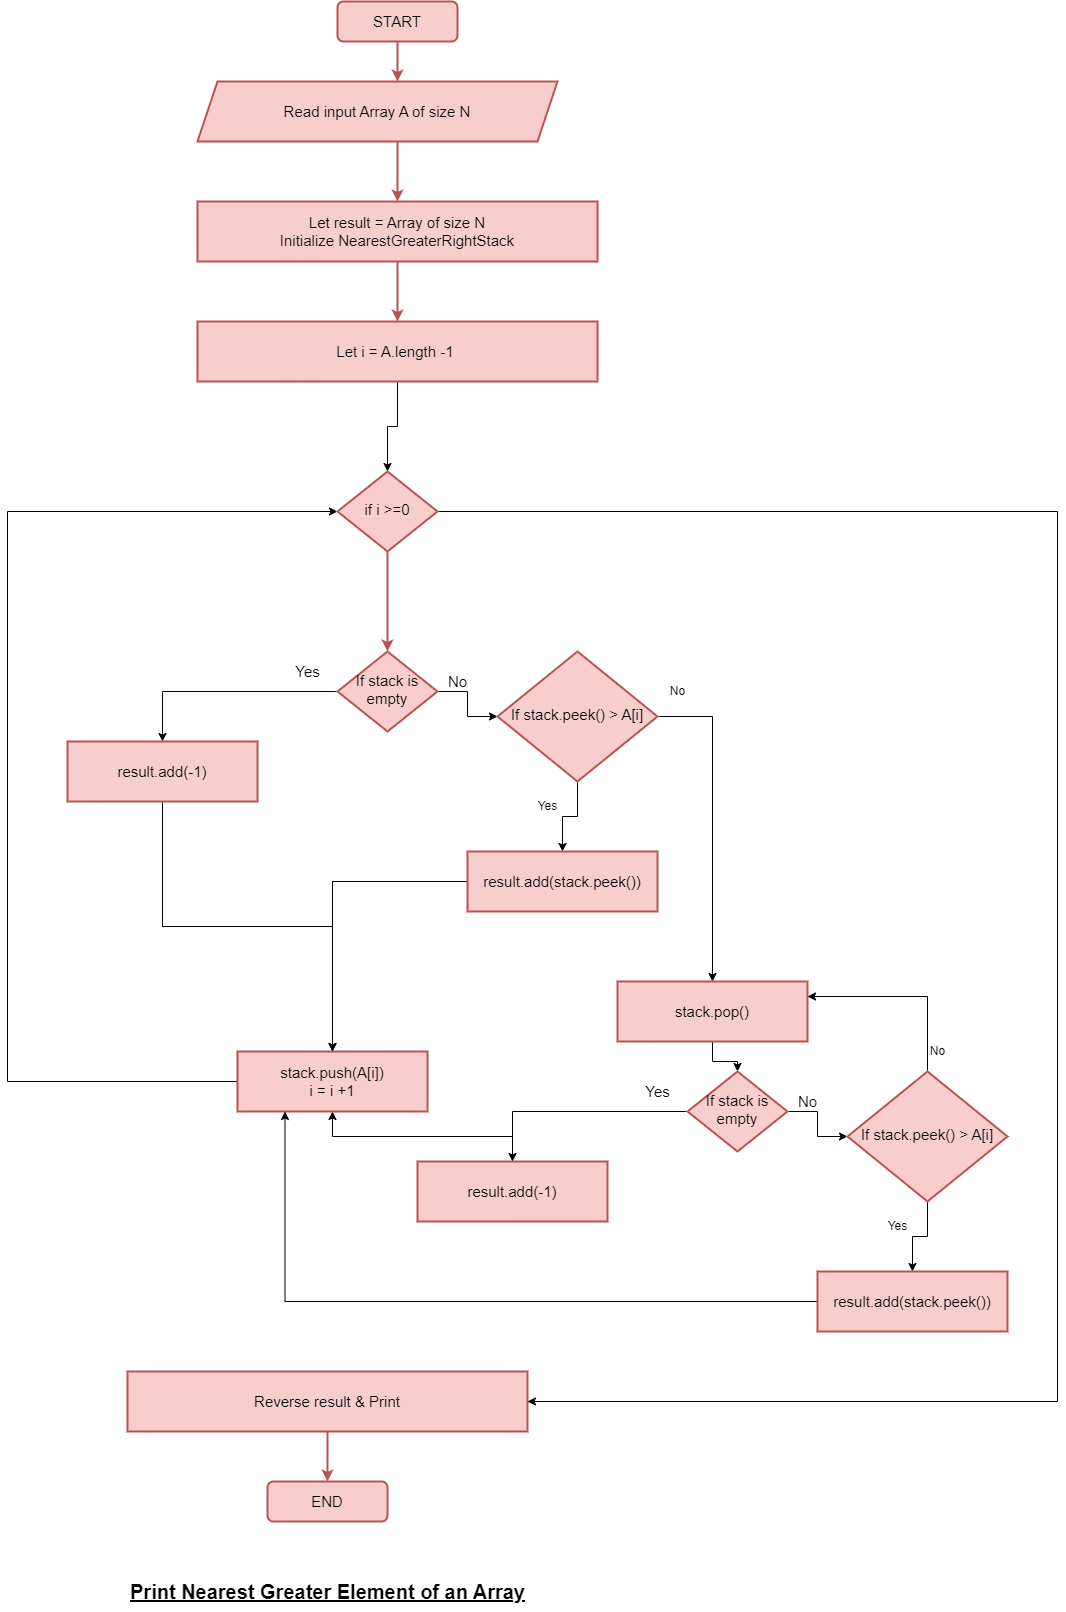

The diagram above was exported from draw.io. Its source (the exported page's mxGraphModel, read from the mxfile embedded in the PNG):
<mxGraphModel dx="1434" dy="1933" grid="1" gridSize="10" guides="1" tooltips="1" connect="1" arrows="1" fold="1" page="1" pageScale="1" pageWidth="827" pageHeight="1169" math="0" shadow="0">
  <root>
    <mxCell id="WIyWlLk6GJQsqaUBKTNV-0" />
    <mxCell id="WIyWlLk6GJQsqaUBKTNV-1" parent="WIyWlLk6GJQsqaUBKTNV-0" />
    <mxCell id="gHoFPXlYfIHIq2-PRBDB-25" style="edgeStyle=orthogonalEdgeStyle;rounded=0;orthogonalLoop=1;jettySize=auto;html=1;fillColor=#f8cecc;strokeColor=#b85450;strokeWidth=2;fontSize=15;" parent="WIyWlLk6GJQsqaUBKTNV-1" source="WIyWlLk6GJQsqaUBKTNV-3" target="gHoFPXlYfIHIq2-PRBDB-0" edge="1">
      <mxGeometry relative="1" as="geometry">
        <Array as="points">
          <mxPoint x="450" y="-60" />
          <mxPoint x="450" y="-60" />
        </Array>
      </mxGeometry>
    </mxCell>
    <mxCell id="WIyWlLk6GJQsqaUBKTNV-3" value="START" style="rounded=1;whiteSpace=wrap;html=1;fontSize=15;glass=0;strokeWidth=2;shadow=0;fillColor=#f8cecc;strokeColor=#b85450;" parent="WIyWlLk6GJQsqaUBKTNV-1" vertex="1">
      <mxGeometry x="390" y="-130" width="120" height="40" as="geometry" />
    </mxCell>
    <mxCell id="CivgnTlXfMIbvkF3JMLK-1" style="edgeStyle=orthogonalEdgeStyle;rounded=0;orthogonalLoop=1;jettySize=auto;html=1;entryX=0.5;entryY=0;entryDx=0;entryDy=0;" edge="1" parent="WIyWlLk6GJQsqaUBKTNV-1" source="WIyWlLk6GJQsqaUBKTNV-6" target="CivgnTlXfMIbvkF3JMLK-0">
      <mxGeometry relative="1" as="geometry" />
    </mxCell>
    <mxCell id="CivgnTlXfMIbvkF3JMLK-7" style="edgeStyle=orthogonalEdgeStyle;rounded=0;orthogonalLoop=1;jettySize=auto;html=1;" edge="1" parent="WIyWlLk6GJQsqaUBKTNV-1" source="WIyWlLk6GJQsqaUBKTNV-6" target="CivgnTlXfMIbvkF3JMLK-5">
      <mxGeometry relative="1" as="geometry" />
    </mxCell>
    <mxCell id="WIyWlLk6GJQsqaUBKTNV-6" value="If stack is empty" style="rhombus;whiteSpace=wrap;html=1;shadow=0;fontFamily=Helvetica;fontSize=15;align=center;strokeWidth=2;spacing=6;spacingTop=-4;fillColor=#f8cecc;strokeColor=#b85450;" parent="WIyWlLk6GJQsqaUBKTNV-1" vertex="1">
      <mxGeometry x="390" y="520" width="100" height="80" as="geometry" />
    </mxCell>
    <mxCell id="gHoFPXlYfIHIq2-PRBDB-11" style="edgeStyle=orthogonalEdgeStyle;rounded=0;orthogonalLoop=1;jettySize=auto;html=1;fillColor=#f8cecc;strokeColor=#b85450;strokeWidth=2;fontSize=15;" parent="WIyWlLk6GJQsqaUBKTNV-1" target="gHoFPXlYfIHIq2-PRBDB-7" edge="1">
      <mxGeometry relative="1" as="geometry">
        <mxPoint x="300" y="675" as="sourcePoint" />
      </mxGeometry>
    </mxCell>
    <mxCell id="gHoFPXlYfIHIq2-PRBDB-36" style="edgeStyle=orthogonalEdgeStyle;rounded=0;orthogonalLoop=1;jettySize=auto;html=1;strokeWidth=2;fontSize=15;fillColor=#f8cecc;strokeColor=#b85450;" parent="WIyWlLk6GJQsqaUBKTNV-1" target="gHoFPXlYfIHIq2-PRBDB-3" edge="1">
      <mxGeometry relative="1" as="geometry">
        <Array as="points">
          <mxPoint x="215" y="780" />
          <mxPoint x="215" y="780" />
        </Array>
        <mxPoint x="215" y="740" as="sourcePoint" />
      </mxGeometry>
    </mxCell>
    <mxCell id="WIyWlLk6GJQsqaUBKTNV-11" value="END" style="rounded=1;whiteSpace=wrap;html=1;fontSize=15;glass=0;strokeWidth=2;shadow=0;fillColor=#f8cecc;strokeColor=#b85450;" parent="WIyWlLk6GJQsqaUBKTNV-1" vertex="1">
      <mxGeometry x="320" y="1350" width="120" height="40" as="geometry" />
    </mxCell>
    <mxCell id="gHoFPXlYfIHIq2-PRBDB-26" style="edgeStyle=orthogonalEdgeStyle;rounded=0;orthogonalLoop=1;jettySize=auto;html=1;fillColor=#f8cecc;strokeColor=#b85450;strokeWidth=2;fontSize=15;" parent="WIyWlLk6GJQsqaUBKTNV-1" source="gHoFPXlYfIHIq2-PRBDB-0" target="gHoFPXlYfIHIq2-PRBDB-1" edge="1">
      <mxGeometry relative="1" as="geometry">
        <Array as="points">
          <mxPoint x="450" y="30" />
          <mxPoint x="450" y="30" />
        </Array>
      </mxGeometry>
    </mxCell>
    <mxCell id="gHoFPXlYfIHIq2-PRBDB-0" value="Read input Array A of size N" style="shape=parallelogram;perimeter=parallelogramPerimeter;whiteSpace=wrap;html=1;fixedSize=1;fillColor=#f8cecc;strokeColor=#b85450;strokeWidth=2;fontSize=15;" parent="WIyWlLk6GJQsqaUBKTNV-1" vertex="1">
      <mxGeometry x="250" y="-50" width="360" height="60" as="geometry" />
    </mxCell>
    <mxCell id="gHoFPXlYfIHIq2-PRBDB-27" style="edgeStyle=orthogonalEdgeStyle;rounded=0;orthogonalLoop=1;jettySize=auto;html=1;entryX=0.5;entryY=0;entryDx=0;entryDy=0;fillColor=#f8cecc;strokeColor=#b85450;strokeWidth=2;fontSize=15;" parent="WIyWlLk6GJQsqaUBKTNV-1" source="gHoFPXlYfIHIq2-PRBDB-1" target="gHoFPXlYfIHIq2-PRBDB-2" edge="1">
      <mxGeometry relative="1" as="geometry" />
    </mxCell>
    <mxCell id="gHoFPXlYfIHIq2-PRBDB-1" value="Let result = Array of size N&lt;br&gt;Initialize NearestGreaterRightStack" style="rounded=0;whiteSpace=wrap;html=1;fillColor=#f8cecc;strokeColor=#b85450;strokeWidth=2;fontSize=15;" parent="WIyWlLk6GJQsqaUBKTNV-1" vertex="1">
      <mxGeometry x="250" y="70" width="400" height="60" as="geometry" />
    </mxCell>
    <mxCell id="gHoFPXlYfIHIq2-PRBDB-17" style="edgeStyle=orthogonalEdgeStyle;rounded=0;orthogonalLoop=1;jettySize=auto;html=1;entryX=0.5;entryY=0;entryDx=0;entryDy=0;fillColor=#f8cecc;strokeColor=#b85450;strokeWidth=2;fontSize=15;startArrow=none;" parent="WIyWlLk6GJQsqaUBKTNV-1" source="CivgnTlXfMIbvkF3JMLK-32" target="WIyWlLk6GJQsqaUBKTNV-6" edge="1">
      <mxGeometry relative="1" as="geometry">
        <Array as="points">
          <mxPoint x="440" y="470" />
          <mxPoint x="440" y="470" />
        </Array>
      </mxGeometry>
    </mxCell>
    <mxCell id="CivgnTlXfMIbvkF3JMLK-34" style="edgeStyle=orthogonalEdgeStyle;rounded=0;orthogonalLoop=1;jettySize=auto;html=1;entryX=0.5;entryY=0;entryDx=0;entryDy=0;" edge="1" parent="WIyWlLk6GJQsqaUBKTNV-1" source="gHoFPXlYfIHIq2-PRBDB-2" target="CivgnTlXfMIbvkF3JMLK-32">
      <mxGeometry relative="1" as="geometry" />
    </mxCell>
    <mxCell id="gHoFPXlYfIHIq2-PRBDB-2" value="Let i = A.length -1&amp;nbsp;" style="rounded=0;whiteSpace=wrap;html=1;fillColor=#f8cecc;strokeColor=#b85450;strokeWidth=2;fontSize=15;" parent="WIyWlLk6GJQsqaUBKTNV-1" vertex="1">
      <mxGeometry x="250" y="190" width="400" height="60" as="geometry" />
    </mxCell>
    <mxCell id="gHoFPXlYfIHIq2-PRBDB-29" style="edgeStyle=orthogonalEdgeStyle;rounded=0;orthogonalLoop=1;jettySize=auto;html=1;strokeWidth=2;fontSize=15;fillColor=#f8cecc;strokeColor=#b85450;" parent="WIyWlLk6GJQsqaUBKTNV-1" target="gHoFPXlYfIHIq2-PRBDB-8" edge="1">
      <mxGeometry relative="1" as="geometry">
        <Array as="points">
          <mxPoint x="533" y="780" />
          <mxPoint x="533" y="780" />
        </Array>
        <mxPoint x="532.5" y="740" as="sourcePoint" />
      </mxGeometry>
    </mxCell>
    <mxCell id="CivgnTlXfMIbvkF3JMLK-35" style="edgeStyle=orthogonalEdgeStyle;rounded=0;orthogonalLoop=1;jettySize=auto;html=1;entryX=0;entryY=0.5;entryDx=0;entryDy=0;" edge="1" parent="WIyWlLk6GJQsqaUBKTNV-1" source="gHoFPXlYfIHIq2-PRBDB-9" target="CivgnTlXfMIbvkF3JMLK-32">
      <mxGeometry relative="1" as="geometry">
        <Array as="points">
          <mxPoint x="60" y="950" />
          <mxPoint x="60" y="380" />
        </Array>
      </mxGeometry>
    </mxCell>
    <mxCell id="gHoFPXlYfIHIq2-PRBDB-9" value="stack.push(A[i])&lt;br&gt;i = i +1" style="rounded=0;whiteSpace=wrap;html=1;fillColor=#f8cecc;strokeColor=#b85450;strokeWidth=2;fontSize=15;" parent="WIyWlLk6GJQsqaUBKTNV-1" vertex="1">
      <mxGeometry x="290" y="920" width="190" height="60" as="geometry" />
    </mxCell>
    <mxCell id="gHoFPXlYfIHIq2-PRBDB-24" style="edgeStyle=orthogonalEdgeStyle;rounded=0;orthogonalLoop=1;jettySize=auto;html=1;entryX=0.5;entryY=0;entryDx=0;entryDy=0;fillColor=#f8cecc;strokeColor=#b85450;strokeWidth=2;fontSize=15;" parent="WIyWlLk6GJQsqaUBKTNV-1" source="gHoFPXlYfIHIq2-PRBDB-22" target="WIyWlLk6GJQsqaUBKTNV-11" edge="1">
      <mxGeometry relative="1" as="geometry" />
    </mxCell>
    <mxCell id="gHoFPXlYfIHIq2-PRBDB-22" value="Reverse result &amp;amp; Print" style="rounded=0;whiteSpace=wrap;html=1;fillColor=#f8cecc;strokeColor=#b85450;strokeWidth=2;fontSize=15;" parent="WIyWlLk6GJQsqaUBKTNV-1" vertex="1">
      <mxGeometry x="180" y="1240" width="400" height="60" as="geometry" />
    </mxCell>
    <mxCell id="gHoFPXlYfIHIq2-PRBDB-30" value="Yes" style="text;html=1;align=center;verticalAlign=middle;resizable=0;points=[];autosize=1;strokeColor=none;fillColor=none;fontSize=15;" parent="WIyWlLk6GJQsqaUBKTNV-1" vertex="1">
      <mxGeometry x="335" y="525" width="50" height="30" as="geometry" />
    </mxCell>
    <mxCell id="gHoFPXlYfIHIq2-PRBDB-35" value="No" style="text;html=1;align=center;verticalAlign=middle;resizable=0;points=[];autosize=1;strokeColor=none;fillColor=none;fontSize=15;" parent="WIyWlLk6GJQsqaUBKTNV-1" vertex="1">
      <mxGeometry x="490" y="535" width="40" height="30" as="geometry" />
    </mxCell>
    <mxCell id="gHoFPXlYfIHIq2-PRBDB-38" value="&lt;span style=&quot;font-size: 20px;&quot;&gt;&lt;u&gt;Print Nearest Greater Element of an Array&lt;/u&gt;&lt;/span&gt;" style="text;strokeColor=none;fillColor=none;html=1;fontSize=15;fontStyle=1;verticalAlign=middle;align=center;" parent="WIyWlLk6GJQsqaUBKTNV-1" vertex="1">
      <mxGeometry x="187.5" y="1440" width="385" height="40" as="geometry" />
    </mxCell>
    <mxCell id="CivgnTlXfMIbvkF3JMLK-2" style="edgeStyle=orthogonalEdgeStyle;rounded=0;orthogonalLoop=1;jettySize=auto;html=1;" edge="1" parent="WIyWlLk6GJQsqaUBKTNV-1" source="CivgnTlXfMIbvkF3JMLK-0" target="gHoFPXlYfIHIq2-PRBDB-9">
      <mxGeometry relative="1" as="geometry" />
    </mxCell>
    <mxCell id="CivgnTlXfMIbvkF3JMLK-0" value="result.add(-1)&lt;br&gt;" style="rounded=0;whiteSpace=wrap;html=1;fillColor=#f8cecc;strokeColor=#b85450;strokeWidth=2;fontSize=15;" vertex="1" parent="WIyWlLk6GJQsqaUBKTNV-1">
      <mxGeometry x="120" y="610" width="190" height="60" as="geometry" />
    </mxCell>
    <mxCell id="CivgnTlXfMIbvkF3JMLK-17" style="edgeStyle=orthogonalEdgeStyle;rounded=0;orthogonalLoop=1;jettySize=auto;html=1;" edge="1" parent="WIyWlLk6GJQsqaUBKTNV-1" source="CivgnTlXfMIbvkF3JMLK-5" target="CivgnTlXfMIbvkF3JMLK-9">
      <mxGeometry relative="1" as="geometry" />
    </mxCell>
    <mxCell id="CivgnTlXfMIbvkF3JMLK-18" style="edgeStyle=orthogonalEdgeStyle;rounded=0;orthogonalLoop=1;jettySize=auto;html=1;entryX=0.5;entryY=0;entryDx=0;entryDy=0;" edge="1" parent="WIyWlLk6GJQsqaUBKTNV-1" source="CivgnTlXfMIbvkF3JMLK-5" target="CivgnTlXfMIbvkF3JMLK-14">
      <mxGeometry relative="1" as="geometry">
        <Array as="points">
          <mxPoint x="765" y="585" />
        </Array>
      </mxGeometry>
    </mxCell>
    <mxCell id="CivgnTlXfMIbvkF3JMLK-5" value="If stack.peek() &amp;gt; A[i]" style="rhombus;whiteSpace=wrap;html=1;shadow=0;fontFamily=Helvetica;fontSize=15;align=center;strokeWidth=2;spacing=6;spacingTop=-4;fillColor=#f8cecc;strokeColor=#b85450;" vertex="1" parent="WIyWlLk6GJQsqaUBKTNV-1">
      <mxGeometry x="550" y="520" width="160" height="130" as="geometry" />
    </mxCell>
    <mxCell id="CivgnTlXfMIbvkF3JMLK-11" style="edgeStyle=orthogonalEdgeStyle;rounded=0;orthogonalLoop=1;jettySize=auto;html=1;entryX=0.5;entryY=0;entryDx=0;entryDy=0;" edge="1" parent="WIyWlLk6GJQsqaUBKTNV-1" source="CivgnTlXfMIbvkF3JMLK-9" target="gHoFPXlYfIHIq2-PRBDB-9">
      <mxGeometry relative="1" as="geometry" />
    </mxCell>
    <mxCell id="CivgnTlXfMIbvkF3JMLK-9" value="result.add(stack.peek())" style="rounded=0;whiteSpace=wrap;html=1;fillColor=#f8cecc;strokeColor=#b85450;strokeWidth=2;fontSize=15;" vertex="1" parent="WIyWlLk6GJQsqaUBKTNV-1">
      <mxGeometry x="520" y="720" width="190" height="60" as="geometry" />
    </mxCell>
    <mxCell id="CivgnTlXfMIbvkF3JMLK-12" value="Yes" style="text;html=1;align=center;verticalAlign=middle;resizable=0;points=[];autosize=1;strokeColor=none;fillColor=none;" vertex="1" parent="WIyWlLk6GJQsqaUBKTNV-1">
      <mxGeometry x="580" y="660" width="40" height="30" as="geometry" />
    </mxCell>
    <mxCell id="CivgnTlXfMIbvkF3JMLK-30" style="edgeStyle=orthogonalEdgeStyle;rounded=0;orthogonalLoop=1;jettySize=auto;html=1;entryX=0.5;entryY=0;entryDx=0;entryDy=0;" edge="1" parent="WIyWlLk6GJQsqaUBKTNV-1" source="CivgnTlXfMIbvkF3JMLK-14" target="CivgnTlXfMIbvkF3JMLK-22">
      <mxGeometry relative="1" as="geometry" />
    </mxCell>
    <mxCell id="CivgnTlXfMIbvkF3JMLK-14" value="stack.pop()" style="rounded=0;whiteSpace=wrap;html=1;fillColor=#f8cecc;strokeColor=#b85450;strokeWidth=2;fontSize=15;" vertex="1" parent="WIyWlLk6GJQsqaUBKTNV-1">
      <mxGeometry x="670" y="850" width="190" height="60" as="geometry" />
    </mxCell>
    <mxCell id="CivgnTlXfMIbvkF3JMLK-20" style="edgeStyle=orthogonalEdgeStyle;rounded=0;orthogonalLoop=1;jettySize=auto;html=1;entryX=0.5;entryY=0;entryDx=0;entryDy=0;" edge="1" parent="WIyWlLk6GJQsqaUBKTNV-1" source="CivgnTlXfMIbvkF3JMLK-22" target="CivgnTlXfMIbvkF3JMLK-25">
      <mxGeometry relative="1" as="geometry" />
    </mxCell>
    <mxCell id="CivgnTlXfMIbvkF3JMLK-21" style="edgeStyle=orthogonalEdgeStyle;rounded=0;orthogonalLoop=1;jettySize=auto;html=1;" edge="1" parent="WIyWlLk6GJQsqaUBKTNV-1" source="CivgnTlXfMIbvkF3JMLK-22" target="CivgnTlXfMIbvkF3JMLK-27">
      <mxGeometry relative="1" as="geometry" />
    </mxCell>
    <mxCell id="CivgnTlXfMIbvkF3JMLK-22" value="If stack is empty" style="rhombus;whiteSpace=wrap;html=1;shadow=0;fontFamily=Helvetica;fontSize=15;align=center;strokeWidth=2;spacing=6;spacingTop=-4;fillColor=#f8cecc;strokeColor=#b85450;" vertex="1" parent="WIyWlLk6GJQsqaUBKTNV-1">
      <mxGeometry x="740" y="940" width="100" height="80" as="geometry" />
    </mxCell>
    <mxCell id="CivgnTlXfMIbvkF3JMLK-23" value="Yes" style="text;html=1;align=center;verticalAlign=middle;resizable=0;points=[];autosize=1;strokeColor=none;fillColor=none;fontSize=15;" vertex="1" parent="WIyWlLk6GJQsqaUBKTNV-1">
      <mxGeometry x="685" y="945" width="50" height="30" as="geometry" />
    </mxCell>
    <mxCell id="CivgnTlXfMIbvkF3JMLK-24" value="No" style="text;html=1;align=center;verticalAlign=middle;resizable=0;points=[];autosize=1;strokeColor=none;fillColor=none;fontSize=15;" vertex="1" parent="WIyWlLk6GJQsqaUBKTNV-1">
      <mxGeometry x="840" y="955" width="40" height="30" as="geometry" />
    </mxCell>
    <mxCell id="CivgnTlXfMIbvkF3JMLK-31" style="edgeStyle=orthogonalEdgeStyle;rounded=0;orthogonalLoop=1;jettySize=auto;html=1;entryX=0.5;entryY=1;entryDx=0;entryDy=0;" edge="1" parent="WIyWlLk6GJQsqaUBKTNV-1" source="CivgnTlXfMIbvkF3JMLK-25" target="gHoFPXlYfIHIq2-PRBDB-9">
      <mxGeometry relative="1" as="geometry" />
    </mxCell>
    <mxCell id="CivgnTlXfMIbvkF3JMLK-25" value="result.add(-1)&lt;br&gt;" style="rounded=0;whiteSpace=wrap;html=1;fillColor=#f8cecc;strokeColor=#b85450;strokeWidth=2;fontSize=15;" vertex="1" parent="WIyWlLk6GJQsqaUBKTNV-1">
      <mxGeometry x="470" y="1030" width="190" height="60" as="geometry" />
    </mxCell>
    <mxCell id="CivgnTlXfMIbvkF3JMLK-26" style="edgeStyle=orthogonalEdgeStyle;rounded=0;orthogonalLoop=1;jettySize=auto;html=1;" edge="1" parent="WIyWlLk6GJQsqaUBKTNV-1" source="CivgnTlXfMIbvkF3JMLK-27" target="CivgnTlXfMIbvkF3JMLK-28">
      <mxGeometry relative="1" as="geometry" />
    </mxCell>
    <mxCell id="CivgnTlXfMIbvkF3JMLK-37" style="edgeStyle=orthogonalEdgeStyle;rounded=0;orthogonalLoop=1;jettySize=auto;html=1;entryX=1;entryY=0.25;entryDx=0;entryDy=0;" edge="1" parent="WIyWlLk6GJQsqaUBKTNV-1" source="CivgnTlXfMIbvkF3JMLK-27" target="CivgnTlXfMIbvkF3JMLK-14">
      <mxGeometry relative="1" as="geometry">
        <Array as="points">
          <mxPoint x="980" y="865" />
        </Array>
      </mxGeometry>
    </mxCell>
    <mxCell id="CivgnTlXfMIbvkF3JMLK-27" value="If stack.peek() &amp;gt; A[i]" style="rhombus;whiteSpace=wrap;html=1;shadow=0;fontFamily=Helvetica;fontSize=15;align=center;strokeWidth=2;spacing=6;spacingTop=-4;fillColor=#f8cecc;strokeColor=#b85450;" vertex="1" parent="WIyWlLk6GJQsqaUBKTNV-1">
      <mxGeometry x="900" y="940" width="160" height="130" as="geometry" />
    </mxCell>
    <mxCell id="CivgnTlXfMIbvkF3JMLK-36" style="edgeStyle=orthogonalEdgeStyle;rounded=0;orthogonalLoop=1;jettySize=auto;html=1;entryX=0.25;entryY=1;entryDx=0;entryDy=0;" edge="1" parent="WIyWlLk6GJQsqaUBKTNV-1" source="CivgnTlXfMIbvkF3JMLK-28" target="gHoFPXlYfIHIq2-PRBDB-9">
      <mxGeometry relative="1" as="geometry" />
    </mxCell>
    <mxCell id="CivgnTlXfMIbvkF3JMLK-28" value="result.add(stack.peek())" style="rounded=0;whiteSpace=wrap;html=1;fillColor=#f8cecc;strokeColor=#b85450;strokeWidth=2;fontSize=15;" vertex="1" parent="WIyWlLk6GJQsqaUBKTNV-1">
      <mxGeometry x="870" y="1140" width="190" height="60" as="geometry" />
    </mxCell>
    <mxCell id="CivgnTlXfMIbvkF3JMLK-29" value="Yes" style="text;html=1;align=center;verticalAlign=middle;resizable=0;points=[];autosize=1;strokeColor=none;fillColor=none;" vertex="1" parent="WIyWlLk6GJQsqaUBKTNV-1">
      <mxGeometry x="930" y="1080" width="40" height="30" as="geometry" />
    </mxCell>
    <mxCell id="CivgnTlXfMIbvkF3JMLK-40" style="edgeStyle=orthogonalEdgeStyle;rounded=0;orthogonalLoop=1;jettySize=auto;html=1;entryX=1;entryY=0.5;entryDx=0;entryDy=0;" edge="1" parent="WIyWlLk6GJQsqaUBKTNV-1" source="CivgnTlXfMIbvkF3JMLK-32" target="gHoFPXlYfIHIq2-PRBDB-22">
      <mxGeometry relative="1" as="geometry">
        <mxPoint x="1110" y="1230" as="targetPoint" />
        <Array as="points">
          <mxPoint x="1110" y="380" />
          <mxPoint x="1110" y="1270" />
        </Array>
      </mxGeometry>
    </mxCell>
    <mxCell id="CivgnTlXfMIbvkF3JMLK-32" value="if i &amp;gt;=0" style="rhombus;whiteSpace=wrap;html=1;shadow=0;fontFamily=Helvetica;fontSize=15;align=center;strokeWidth=2;spacing=6;spacingTop=-4;fillColor=#f8cecc;strokeColor=#b85450;" vertex="1" parent="WIyWlLk6GJQsqaUBKTNV-1">
      <mxGeometry x="390" y="340" width="100" height="80" as="geometry" />
    </mxCell>
    <mxCell id="CivgnTlXfMIbvkF3JMLK-38" value="No" style="text;html=1;align=center;verticalAlign=middle;resizable=0;points=[];autosize=1;strokeColor=none;fillColor=none;" vertex="1" parent="WIyWlLk6GJQsqaUBKTNV-1">
      <mxGeometry x="970" y="905" width="40" height="30" as="geometry" />
    </mxCell>
    <mxCell id="CivgnTlXfMIbvkF3JMLK-39" value="No" style="text;html=1;align=center;verticalAlign=middle;resizable=0;points=[];autosize=1;strokeColor=none;fillColor=none;" vertex="1" parent="WIyWlLk6GJQsqaUBKTNV-1">
      <mxGeometry x="710" y="545" width="40" height="30" as="geometry" />
    </mxCell>
  </root>
</mxGraphModel>